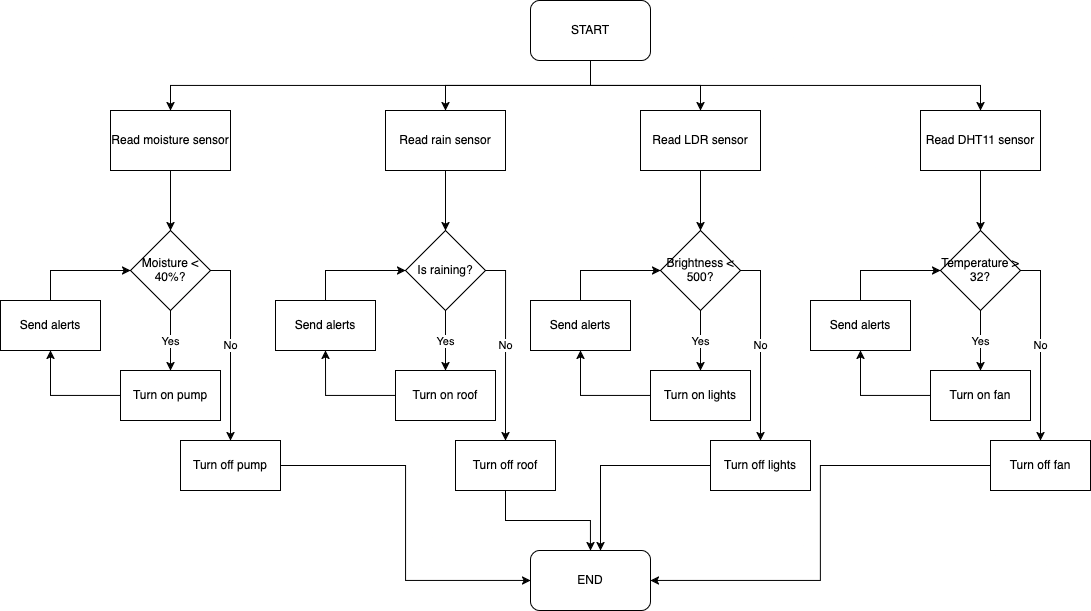

The diagram above was exported from draw.io. Its source (the exported page's mxGraphModel, read from the mxfile embedded in the PNG):
<mxGraphModel dx="1122" dy="638" grid="1" gridSize="10" guides="1" tooltips="1" connect="1" arrows="1" fold="1" page="1" pageScale="1" pageWidth="850" pageHeight="1100" math="0" shadow="0">
  <root>
    <mxCell id="0" />
    <mxCell id="1" parent="0" />
    <mxCell id="O_68OY6TW5hxbJz8F8ft-66" style="edgeStyle=elbowEdgeStyle;rounded=0;orthogonalLoop=1;jettySize=auto;html=1;elbow=vertical;" edge="1" parent="1" source="O_68OY6TW5hxbJz8F8ft-1" target="O_68OY6TW5hxbJz8F8ft-2">
      <mxGeometry relative="1" as="geometry" />
    </mxCell>
    <mxCell id="O_68OY6TW5hxbJz8F8ft-67" style="edgeStyle=elbowEdgeStyle;rounded=0;orthogonalLoop=1;jettySize=auto;html=1;elbow=vertical;" edge="1" parent="1" source="O_68OY6TW5hxbJz8F8ft-1" target="O_68OY6TW5hxbJz8F8ft-37">
      <mxGeometry relative="1" as="geometry" />
    </mxCell>
    <mxCell id="O_68OY6TW5hxbJz8F8ft-68" style="edgeStyle=elbowEdgeStyle;rounded=0;orthogonalLoop=1;jettySize=auto;html=1;elbow=vertical;" edge="1" parent="1" source="O_68OY6TW5hxbJz8F8ft-1" target="O_68OY6TW5hxbJz8F8ft-47">
      <mxGeometry relative="1" as="geometry" />
    </mxCell>
    <mxCell id="O_68OY6TW5hxbJz8F8ft-69" style="edgeStyle=elbowEdgeStyle;rounded=0;orthogonalLoop=1;jettySize=auto;html=1;elbow=vertical;" edge="1" parent="1" source="O_68OY6TW5hxbJz8F8ft-1" target="O_68OY6TW5hxbJz8F8ft-57">
      <mxGeometry relative="1" as="geometry" />
    </mxCell>
    <mxCell id="O_68OY6TW5hxbJz8F8ft-1" value="START" style="rounded=1;whiteSpace=wrap;html=1;" vertex="1" parent="1">
      <mxGeometry x="540" y="10" width="120" height="60" as="geometry" />
    </mxCell>
    <mxCell id="O_68OY6TW5hxbJz8F8ft-27" style="edgeStyle=orthogonalEdgeStyle;rounded=0;orthogonalLoop=1;jettySize=auto;html=1;entryX=0.5;entryY=0;entryDx=0;entryDy=0;" edge="1" parent="1" source="O_68OY6TW5hxbJz8F8ft-2" target="O_68OY6TW5hxbJz8F8ft-7">
      <mxGeometry relative="1" as="geometry" />
    </mxCell>
    <mxCell id="O_68OY6TW5hxbJz8F8ft-2" value="Read moisture sensor" style="rounded=0;whiteSpace=wrap;html=1;" vertex="1" parent="1">
      <mxGeometry x="120" y="120" width="120" height="60" as="geometry" />
    </mxCell>
    <mxCell id="O_68OY6TW5hxbJz8F8ft-23" value="Yes" style="edgeStyle=orthogonalEdgeStyle;rounded=0;orthogonalLoop=1;jettySize=auto;html=1;" edge="1" parent="1" source="O_68OY6TW5hxbJz8F8ft-7" target="O_68OY6TW5hxbJz8F8ft-11">
      <mxGeometry x="0.0145" relative="1" as="geometry">
        <mxPoint as="offset" />
      </mxGeometry>
    </mxCell>
    <mxCell id="O_68OY6TW5hxbJz8F8ft-29" value="No" style="edgeStyle=orthogonalEdgeStyle;rounded=0;orthogonalLoop=1;jettySize=auto;html=1;exitX=1;exitY=0.5;exitDx=0;exitDy=0;entryX=0.5;entryY=0;entryDx=0;entryDy=0;" edge="1" parent="1" source="O_68OY6TW5hxbJz8F8ft-7" target="O_68OY6TW5hxbJz8F8ft-28">
      <mxGeometry relative="1" as="geometry" />
    </mxCell>
    <mxCell id="O_68OY6TW5hxbJz8F8ft-7" value="Moisture &amp;lt; 40%?" style="rhombus;whiteSpace=wrap;html=1;" vertex="1" parent="1">
      <mxGeometry x="140" y="240" width="80" height="80" as="geometry" />
    </mxCell>
    <mxCell id="O_68OY6TW5hxbJz8F8ft-32" style="edgeStyle=orthogonalEdgeStyle;rounded=0;orthogonalLoop=1;jettySize=auto;html=1;entryX=0.5;entryY=1;entryDx=0;entryDy=0;" edge="1" parent="1" source="O_68OY6TW5hxbJz8F8ft-11" target="O_68OY6TW5hxbJz8F8ft-31">
      <mxGeometry relative="1" as="geometry" />
    </mxCell>
    <mxCell id="O_68OY6TW5hxbJz8F8ft-11" value="Turn on pump" style="rounded=0;whiteSpace=wrap;html=1;" vertex="1" parent="1">
      <mxGeometry x="130" y="380" width="100" height="50" as="geometry" />
    </mxCell>
    <mxCell id="O_68OY6TW5hxbJz8F8ft-71" style="edgeStyle=orthogonalEdgeStyle;rounded=0;orthogonalLoop=1;jettySize=auto;html=1;entryX=0;entryY=0.5;entryDx=0;entryDy=0;" edge="1" parent="1" source="O_68OY6TW5hxbJz8F8ft-28" target="O_68OY6TW5hxbJz8F8ft-70">
      <mxGeometry relative="1" as="geometry" />
    </mxCell>
    <mxCell id="O_68OY6TW5hxbJz8F8ft-28" value="Turn off pump" style="rounded=0;whiteSpace=wrap;html=1;" vertex="1" parent="1">
      <mxGeometry x="190" y="450" width="100" height="50" as="geometry" />
    </mxCell>
    <mxCell id="O_68OY6TW5hxbJz8F8ft-33" style="edgeStyle=orthogonalEdgeStyle;rounded=0;orthogonalLoop=1;jettySize=auto;html=1;entryX=0;entryY=0.5;entryDx=0;entryDy=0;" edge="1" parent="1" source="O_68OY6TW5hxbJz8F8ft-31" target="O_68OY6TW5hxbJz8F8ft-7">
      <mxGeometry relative="1" as="geometry">
        <Array as="points">
          <mxPoint x="60" y="280" />
        </Array>
      </mxGeometry>
    </mxCell>
    <mxCell id="O_68OY6TW5hxbJz8F8ft-31" value="Send alerts" style="rounded=0;whiteSpace=wrap;html=1;" vertex="1" parent="1">
      <mxGeometry x="10" y="310" width="100" height="50" as="geometry" />
    </mxCell>
    <mxCell id="O_68OY6TW5hxbJz8F8ft-36" style="edgeStyle=orthogonalEdgeStyle;rounded=0;orthogonalLoop=1;jettySize=auto;html=1;entryX=0.5;entryY=0;entryDx=0;entryDy=0;" edge="1" parent="1" source="O_68OY6TW5hxbJz8F8ft-37" target="O_68OY6TW5hxbJz8F8ft-40">
      <mxGeometry relative="1" as="geometry" />
    </mxCell>
    <mxCell id="O_68OY6TW5hxbJz8F8ft-37" value="Read rain sensor" style="rounded=0;whiteSpace=wrap;html=1;" vertex="1" parent="1">
      <mxGeometry x="395" y="120" width="120" height="60" as="geometry" />
    </mxCell>
    <mxCell id="O_68OY6TW5hxbJz8F8ft-38" value="Yes" style="edgeStyle=orthogonalEdgeStyle;rounded=0;orthogonalLoop=1;jettySize=auto;html=1;" edge="1" parent="1" source="O_68OY6TW5hxbJz8F8ft-40" target="O_68OY6TW5hxbJz8F8ft-42">
      <mxGeometry x="0.0145" relative="1" as="geometry">
        <mxPoint as="offset" />
      </mxGeometry>
    </mxCell>
    <mxCell id="O_68OY6TW5hxbJz8F8ft-39" value="No" style="edgeStyle=orthogonalEdgeStyle;rounded=0;orthogonalLoop=1;jettySize=auto;html=1;exitX=1;exitY=0.5;exitDx=0;exitDy=0;entryX=0.5;entryY=0;entryDx=0;entryDy=0;" edge="1" parent="1" source="O_68OY6TW5hxbJz8F8ft-40" target="O_68OY6TW5hxbJz8F8ft-43">
      <mxGeometry relative="1" as="geometry" />
    </mxCell>
    <mxCell id="O_68OY6TW5hxbJz8F8ft-40" value="Is raining?" style="rhombus;whiteSpace=wrap;html=1;" vertex="1" parent="1">
      <mxGeometry x="415" y="240" width="80" height="80" as="geometry" />
    </mxCell>
    <mxCell id="O_68OY6TW5hxbJz8F8ft-41" style="edgeStyle=orthogonalEdgeStyle;rounded=0;orthogonalLoop=1;jettySize=auto;html=1;entryX=0.5;entryY=1;entryDx=0;entryDy=0;" edge="1" parent="1" source="O_68OY6TW5hxbJz8F8ft-42" target="O_68OY6TW5hxbJz8F8ft-45">
      <mxGeometry relative="1" as="geometry" />
    </mxCell>
    <mxCell id="O_68OY6TW5hxbJz8F8ft-42" value="Turn on roof" style="rounded=0;whiteSpace=wrap;html=1;" vertex="1" parent="1">
      <mxGeometry x="405" y="380" width="100" height="50" as="geometry" />
    </mxCell>
    <mxCell id="O_68OY6TW5hxbJz8F8ft-72" style="edgeStyle=orthogonalEdgeStyle;rounded=0;orthogonalLoop=1;jettySize=auto;html=1;" edge="1" parent="1" source="O_68OY6TW5hxbJz8F8ft-43" target="O_68OY6TW5hxbJz8F8ft-70">
      <mxGeometry relative="1" as="geometry" />
    </mxCell>
    <mxCell id="O_68OY6TW5hxbJz8F8ft-43" value="Turn off roof" style="rounded=0;whiteSpace=wrap;html=1;" vertex="1" parent="1">
      <mxGeometry x="465" y="450" width="100" height="50" as="geometry" />
    </mxCell>
    <mxCell id="O_68OY6TW5hxbJz8F8ft-44" style="edgeStyle=orthogonalEdgeStyle;rounded=0;orthogonalLoop=1;jettySize=auto;html=1;entryX=0;entryY=0.5;entryDx=0;entryDy=0;" edge="1" parent="1" source="O_68OY6TW5hxbJz8F8ft-45" target="O_68OY6TW5hxbJz8F8ft-40">
      <mxGeometry relative="1" as="geometry">
        <Array as="points">
          <mxPoint x="335" y="280" />
        </Array>
      </mxGeometry>
    </mxCell>
    <mxCell id="O_68OY6TW5hxbJz8F8ft-45" value="Send alerts" style="rounded=0;whiteSpace=wrap;html=1;" vertex="1" parent="1">
      <mxGeometry x="285" y="310" width="100" height="50" as="geometry" />
    </mxCell>
    <mxCell id="O_68OY6TW5hxbJz8F8ft-46" style="edgeStyle=orthogonalEdgeStyle;rounded=0;orthogonalLoop=1;jettySize=auto;html=1;entryX=0.5;entryY=0;entryDx=0;entryDy=0;" edge="1" parent="1" source="O_68OY6TW5hxbJz8F8ft-47" target="O_68OY6TW5hxbJz8F8ft-50">
      <mxGeometry relative="1" as="geometry" />
    </mxCell>
    <mxCell id="O_68OY6TW5hxbJz8F8ft-47" value="Read LDR sensor" style="rounded=0;whiteSpace=wrap;html=1;" vertex="1" parent="1">
      <mxGeometry x="650" y="120" width="120" height="60" as="geometry" />
    </mxCell>
    <mxCell id="O_68OY6TW5hxbJz8F8ft-48" value="Yes" style="edgeStyle=orthogonalEdgeStyle;rounded=0;orthogonalLoop=1;jettySize=auto;html=1;" edge="1" parent="1" source="O_68OY6TW5hxbJz8F8ft-50" target="O_68OY6TW5hxbJz8F8ft-52">
      <mxGeometry x="0.0145" relative="1" as="geometry">
        <mxPoint as="offset" />
      </mxGeometry>
    </mxCell>
    <mxCell id="O_68OY6TW5hxbJz8F8ft-49" value="No" style="edgeStyle=orthogonalEdgeStyle;rounded=0;orthogonalLoop=1;jettySize=auto;html=1;exitX=1;exitY=0.5;exitDx=0;exitDy=0;entryX=0.5;entryY=0;entryDx=0;entryDy=0;" edge="1" parent="1" source="O_68OY6TW5hxbJz8F8ft-50" target="O_68OY6TW5hxbJz8F8ft-53">
      <mxGeometry relative="1" as="geometry" />
    </mxCell>
    <mxCell id="O_68OY6TW5hxbJz8F8ft-50" value="Brightness &amp;lt; 500?" style="rhombus;whiteSpace=wrap;html=1;" vertex="1" parent="1">
      <mxGeometry x="670" y="240" width="80" height="80" as="geometry" />
    </mxCell>
    <mxCell id="O_68OY6TW5hxbJz8F8ft-51" style="edgeStyle=orthogonalEdgeStyle;rounded=0;orthogonalLoop=1;jettySize=auto;html=1;entryX=0.5;entryY=1;entryDx=0;entryDy=0;" edge="1" parent="1" source="O_68OY6TW5hxbJz8F8ft-52" target="O_68OY6TW5hxbJz8F8ft-55">
      <mxGeometry relative="1" as="geometry" />
    </mxCell>
    <mxCell id="O_68OY6TW5hxbJz8F8ft-52" value="Turn on lights" style="rounded=0;whiteSpace=wrap;html=1;" vertex="1" parent="1">
      <mxGeometry x="660" y="380" width="100" height="50" as="geometry" />
    </mxCell>
    <mxCell id="O_68OY6TW5hxbJz8F8ft-73" style="edgeStyle=orthogonalEdgeStyle;rounded=0;orthogonalLoop=1;jettySize=auto;html=1;" edge="1" parent="1" source="O_68OY6TW5hxbJz8F8ft-53" target="O_68OY6TW5hxbJz8F8ft-70">
      <mxGeometry relative="1" as="geometry">
        <Array as="points">
          <mxPoint x="610" y="475" />
        </Array>
      </mxGeometry>
    </mxCell>
    <mxCell id="O_68OY6TW5hxbJz8F8ft-53" value="Turn off lights" style="rounded=0;whiteSpace=wrap;html=1;" vertex="1" parent="1">
      <mxGeometry x="720" y="450" width="100" height="50" as="geometry" />
    </mxCell>
    <mxCell id="O_68OY6TW5hxbJz8F8ft-54" style="edgeStyle=orthogonalEdgeStyle;rounded=0;orthogonalLoop=1;jettySize=auto;html=1;entryX=0;entryY=0.5;entryDx=0;entryDy=0;" edge="1" parent="1" source="O_68OY6TW5hxbJz8F8ft-55" target="O_68OY6TW5hxbJz8F8ft-50">
      <mxGeometry relative="1" as="geometry">
        <Array as="points">
          <mxPoint x="590" y="280" />
        </Array>
      </mxGeometry>
    </mxCell>
    <mxCell id="O_68OY6TW5hxbJz8F8ft-55" value="Send alerts" style="rounded=0;whiteSpace=wrap;html=1;" vertex="1" parent="1">
      <mxGeometry x="540" y="310" width="100" height="50" as="geometry" />
    </mxCell>
    <mxCell id="O_68OY6TW5hxbJz8F8ft-56" style="edgeStyle=orthogonalEdgeStyle;rounded=0;orthogonalLoop=1;jettySize=auto;html=1;entryX=0.5;entryY=0;entryDx=0;entryDy=0;" edge="1" parent="1" source="O_68OY6TW5hxbJz8F8ft-57" target="O_68OY6TW5hxbJz8F8ft-60">
      <mxGeometry relative="1" as="geometry" />
    </mxCell>
    <mxCell id="O_68OY6TW5hxbJz8F8ft-57" value="Read DHT11 sensor" style="rounded=0;whiteSpace=wrap;html=1;" vertex="1" parent="1">
      <mxGeometry x="930" y="120" width="120" height="60" as="geometry" />
    </mxCell>
    <mxCell id="O_68OY6TW5hxbJz8F8ft-58" value="Yes" style="edgeStyle=orthogonalEdgeStyle;rounded=0;orthogonalLoop=1;jettySize=auto;html=1;" edge="1" parent="1" source="O_68OY6TW5hxbJz8F8ft-60" target="O_68OY6TW5hxbJz8F8ft-62">
      <mxGeometry x="0.0145" relative="1" as="geometry">
        <mxPoint as="offset" />
      </mxGeometry>
    </mxCell>
    <mxCell id="O_68OY6TW5hxbJz8F8ft-59" value="No" style="edgeStyle=orthogonalEdgeStyle;rounded=0;orthogonalLoop=1;jettySize=auto;html=1;exitX=1;exitY=0.5;exitDx=0;exitDy=0;entryX=0.5;entryY=0;entryDx=0;entryDy=0;" edge="1" parent="1" source="O_68OY6TW5hxbJz8F8ft-60" target="O_68OY6TW5hxbJz8F8ft-63">
      <mxGeometry relative="1" as="geometry" />
    </mxCell>
    <mxCell id="O_68OY6TW5hxbJz8F8ft-60" value="Temperature &amp;gt; 32?" style="rhombus;whiteSpace=wrap;html=1;" vertex="1" parent="1">
      <mxGeometry x="950" y="240" width="80" height="80" as="geometry" />
    </mxCell>
    <mxCell id="O_68OY6TW5hxbJz8F8ft-61" style="edgeStyle=orthogonalEdgeStyle;rounded=0;orthogonalLoop=1;jettySize=auto;html=1;entryX=0.5;entryY=1;entryDx=0;entryDy=0;" edge="1" parent="1" source="O_68OY6TW5hxbJz8F8ft-62" target="O_68OY6TW5hxbJz8F8ft-65">
      <mxGeometry relative="1" as="geometry" />
    </mxCell>
    <mxCell id="O_68OY6TW5hxbJz8F8ft-62" value="Turn on fan" style="rounded=0;whiteSpace=wrap;html=1;" vertex="1" parent="1">
      <mxGeometry x="940" y="380" width="100" height="50" as="geometry" />
    </mxCell>
    <mxCell id="O_68OY6TW5hxbJz8F8ft-75" style="edgeStyle=orthogonalEdgeStyle;rounded=0;orthogonalLoop=1;jettySize=auto;html=1;entryX=1;entryY=0.5;entryDx=0;entryDy=0;" edge="1" parent="1" source="O_68OY6TW5hxbJz8F8ft-63" target="O_68OY6TW5hxbJz8F8ft-70">
      <mxGeometry relative="1" as="geometry" />
    </mxCell>
    <mxCell id="O_68OY6TW5hxbJz8F8ft-63" value="Turn off fan" style="rounded=0;whiteSpace=wrap;html=1;" vertex="1" parent="1">
      <mxGeometry x="1000" y="450" width="100" height="50" as="geometry" />
    </mxCell>
    <mxCell id="O_68OY6TW5hxbJz8F8ft-64" style="edgeStyle=orthogonalEdgeStyle;rounded=0;orthogonalLoop=1;jettySize=auto;html=1;entryX=0;entryY=0.5;entryDx=0;entryDy=0;" edge="1" parent="1" source="O_68OY6TW5hxbJz8F8ft-65" target="O_68OY6TW5hxbJz8F8ft-60">
      <mxGeometry relative="1" as="geometry">
        <Array as="points">
          <mxPoint x="870" y="280" />
        </Array>
      </mxGeometry>
    </mxCell>
    <mxCell id="O_68OY6TW5hxbJz8F8ft-65" value="Send alerts" style="rounded=0;whiteSpace=wrap;html=1;" vertex="1" parent="1">
      <mxGeometry x="820" y="310" width="100" height="50" as="geometry" />
    </mxCell>
    <mxCell id="O_68OY6TW5hxbJz8F8ft-70" value="END" style="rounded=1;whiteSpace=wrap;html=1;" vertex="1" parent="1">
      <mxGeometry x="540" y="560" width="120" height="60" as="geometry" />
    </mxCell>
  </root>
</mxGraphModel>